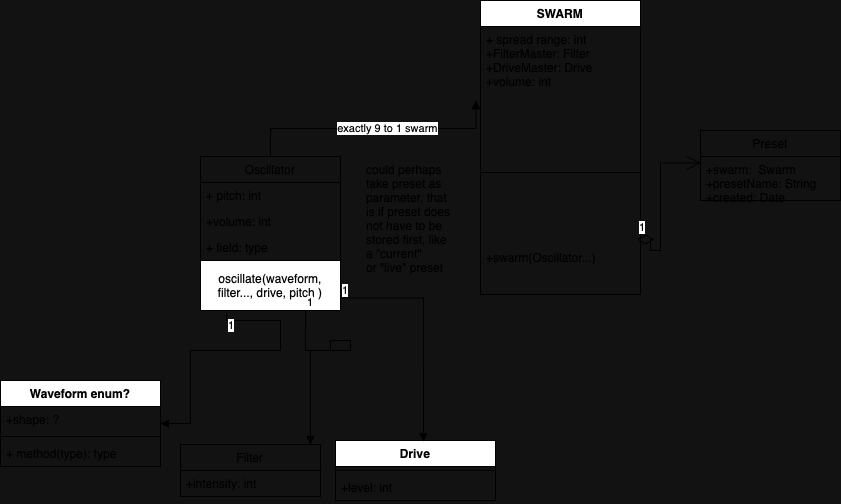

The diagram above was exported from draw.io. Its source (the exported page's mxGraphModel, read from the mxfile embedded in the PNG):
<mxGraphModel dx="934" dy="644" grid="1" gridSize="10" guides="1" tooltips="1" connect="1" arrows="1" fold="1" page="1" pageScale="1" pageWidth="850" pageHeight="1100" math="0" shadow="0">
  <root>
    <mxCell id="0" />
    <mxCell id="1" parent="0" />
    <mxCell id="S1jPwIcToBJFBvIgMLHQ-1" value="Preset" style="swimlane;fontStyle=0;childLayout=stackLayout;horizontal=1;startSize=26;fillColor=none;horizontalStack=0;resizeParent=1;resizeParentMax=0;resizeLast=0;collapsible=1;marginBottom=0;whiteSpace=wrap;html=1;" parent="1" vertex="1">
      <mxGeometry x="760" y="140" width="140" height="70" as="geometry" />
    </mxCell>
    <mxCell id="S1jPwIcToBJFBvIgMLHQ-2" value="+swarm: &amp;nbsp;Swarm&lt;br&gt;+presetName: String&lt;br&gt;+created: Date" style="text;strokeColor=none;fillColor=none;align=left;verticalAlign=top;spacingLeft=4;spacingRight=4;overflow=hidden;rotatable=0;points=[[0,0.5],[1,0.5]];portConstraint=eastwest;whiteSpace=wrap;html=1;" parent="S1jPwIcToBJFBvIgMLHQ-1" vertex="1">
      <mxGeometry y="26" width="140" height="44" as="geometry" />
    </mxCell>
    <mxCell id="S1jPwIcToBJFBvIgMLHQ-5" value="Oscillator" style="swimlane;fontStyle=0;childLayout=stackLayout;horizontal=1;startSize=26;fillColor=none;horizontalStack=0;resizeParent=1;resizeParentMax=0;resizeLast=0;collapsible=1;marginBottom=0;whiteSpace=wrap;html=1;" parent="1" vertex="1">
      <mxGeometry x="260" y="166" width="140" height="104" as="geometry" />
    </mxCell>
    <mxCell id="S1jPwIcToBJFBvIgMLHQ-6" value="+ pitch: int" style="text;strokeColor=none;fillColor=none;align=left;verticalAlign=top;spacingLeft=4;spacingRight=4;overflow=hidden;rotatable=0;points=[[0,0.5],[1,0.5]];portConstraint=eastwest;whiteSpace=wrap;html=1;" parent="S1jPwIcToBJFBvIgMLHQ-5" vertex="1">
      <mxGeometry y="26" width="140" height="26" as="geometry" />
    </mxCell>
    <mxCell id="S1jPwIcToBJFBvIgMLHQ-7" value="+volume: int" style="text;strokeColor=none;fillColor=none;align=left;verticalAlign=top;spacingLeft=4;spacingRight=4;overflow=hidden;rotatable=0;points=[[0,0.5],[1,0.5]];portConstraint=eastwest;whiteSpace=wrap;html=1;" parent="S1jPwIcToBJFBvIgMLHQ-5" vertex="1">
      <mxGeometry y="52" width="140" height="26" as="geometry" />
    </mxCell>
    <mxCell id="S1jPwIcToBJFBvIgMLHQ-8" value="+ field: type" style="text;strokeColor=none;fillColor=none;align=left;verticalAlign=top;spacingLeft=4;spacingRight=4;overflow=hidden;rotatable=0;points=[[0,0.5],[1,0.5]];portConstraint=eastwest;whiteSpace=wrap;html=1;" parent="S1jPwIcToBJFBvIgMLHQ-5" vertex="1">
      <mxGeometry y="78" width="140" height="26" as="geometry" />
    </mxCell>
    <mxCell id="S1jPwIcToBJFBvIgMLHQ-9" value="Waveform enum?" style="swimlane;fontStyle=1;align=center;verticalAlign=top;childLayout=stackLayout;horizontal=1;startSize=26;horizontalStack=0;resizeParent=1;resizeParentMax=0;resizeLast=0;collapsible=1;marginBottom=0;whiteSpace=wrap;html=1;" parent="1" vertex="1">
      <mxGeometry x="60" y="390" width="160" height="86" as="geometry" />
    </mxCell>
    <mxCell id="S1jPwIcToBJFBvIgMLHQ-10" value="+shape: ?" style="text;strokeColor=none;fillColor=none;align=left;verticalAlign=top;spacingLeft=4;spacingRight=4;overflow=hidden;rotatable=0;points=[[0,0.5],[1,0.5]];portConstraint=eastwest;whiteSpace=wrap;html=1;" parent="S1jPwIcToBJFBvIgMLHQ-9" vertex="1">
      <mxGeometry y="26" width="160" height="26" as="geometry" />
    </mxCell>
    <mxCell id="S1jPwIcToBJFBvIgMLHQ-11" value="" style="line;strokeWidth=1;fillColor=none;align=left;verticalAlign=middle;spacingTop=-1;spacingLeft=3;spacingRight=3;rotatable=0;labelPosition=right;points=[];portConstraint=eastwest;strokeColor=inherit;" parent="S1jPwIcToBJFBvIgMLHQ-9" vertex="1">
      <mxGeometry y="52" width="160" height="8" as="geometry" />
    </mxCell>
    <mxCell id="S1jPwIcToBJFBvIgMLHQ-12" value="+ method(type): type" style="text;strokeColor=none;fillColor=none;align=left;verticalAlign=top;spacingLeft=4;spacingRight=4;overflow=hidden;rotatable=0;points=[[0,0.5],[1,0.5]];portConstraint=eastwest;whiteSpace=wrap;html=1;" parent="S1jPwIcToBJFBvIgMLHQ-9" vertex="1">
      <mxGeometry y="60" width="160" height="26" as="geometry" />
    </mxCell>
    <mxCell id="S1jPwIcToBJFBvIgMLHQ-17" value="oscillate(waveform, filter..., drive, pitch )" style="html=1;whiteSpace=wrap;" parent="1" vertex="1">
      <mxGeometry x="260" y="270" width="140" height="50" as="geometry" />
    </mxCell>
    <mxCell id="S1jPwIcToBJFBvIgMLHQ-18" value="Filter" style="swimlane;fontStyle=0;childLayout=stackLayout;horizontal=1;startSize=26;fillColor=none;horizontalStack=0;resizeParent=1;resizeParentMax=0;resizeLast=0;collapsible=1;marginBottom=0;whiteSpace=wrap;html=1;" parent="1" vertex="1">
      <mxGeometry x="240" y="454" width="140" height="52" as="geometry" />
    </mxCell>
    <mxCell id="S1jPwIcToBJFBvIgMLHQ-21" value="+intensity: int" style="text;strokeColor=none;fillColor=none;align=left;verticalAlign=top;spacingLeft=4;spacingRight=4;overflow=hidden;rotatable=0;points=[[0,0.5],[1,0.5]];portConstraint=eastwest;whiteSpace=wrap;html=1;" parent="S1jPwIcToBJFBvIgMLHQ-18" vertex="1">
      <mxGeometry y="26" width="140" height="26" as="geometry" />
    </mxCell>
    <mxCell id="S1jPwIcToBJFBvIgMLHQ-22" value="Drive" style="swimlane;fontStyle=1;align=center;verticalAlign=top;childLayout=stackLayout;horizontal=1;startSize=26;horizontalStack=0;resizeParent=1;resizeParentMax=0;resizeLast=0;collapsible=1;marginBottom=0;whiteSpace=wrap;html=1;" parent="1" vertex="1">
      <mxGeometry x="395" y="450" width="160" height="60" as="geometry" />
    </mxCell>
    <mxCell id="S1jPwIcToBJFBvIgMLHQ-24" value="" style="line;strokeWidth=1;fillColor=none;align=left;verticalAlign=middle;spacingTop=-1;spacingLeft=3;spacingRight=3;rotatable=0;labelPosition=right;points=[];portConstraint=eastwest;strokeColor=inherit;" parent="S1jPwIcToBJFBvIgMLHQ-22" vertex="1">
      <mxGeometry y="26" width="160" height="8" as="geometry" />
    </mxCell>
    <mxCell id="S1jPwIcToBJFBvIgMLHQ-25" value="+level: int" style="text;strokeColor=none;fillColor=none;align=left;verticalAlign=top;spacingLeft=4;spacingRight=4;overflow=hidden;rotatable=0;points=[[0,0.5],[1,0.5]];portConstraint=eastwest;whiteSpace=wrap;html=1;" parent="S1jPwIcToBJFBvIgMLHQ-22" vertex="1">
      <mxGeometry y="34" width="160" height="26" as="geometry" />
    </mxCell>
    <mxCell id="S1jPwIcToBJFBvIgMLHQ-33" value="1" style="endArrow=block;endFill=1;html=1;edgeStyle=orthogonalEdgeStyle;align=left;verticalAlign=top;rounded=0;exitX=0.186;exitY=1.038;exitDx=0;exitDy=0;exitPerimeter=0;" parent="1" source="S1jPwIcToBJFBvIgMLHQ-17" edge="1" target="S1jPwIcToBJFBvIgMLHQ-9">
      <mxGeometry x="-1" relative="1" as="geometry">
        <mxPoint x="370" y="360" as="sourcePoint" />
        <mxPoint x="530" y="360" as="targetPoint" />
        <Array as="points">
          <mxPoint x="286" y="330" />
          <mxPoint x="340" y="330" />
          <mxPoint x="340" y="360" />
          <mxPoint x="250" y="360" />
        </Array>
      </mxGeometry>
    </mxCell>
    <mxCell id="S1jPwIcToBJFBvIgMLHQ-35" value="" style="endArrow=block;endFill=1;html=1;edgeStyle=orthogonalEdgeStyle;align=left;verticalAlign=top;rounded=0;exitX=0.75;exitY=1;exitDx=0;exitDy=0;" parent="1" source="S1jPwIcToBJFBvIgMLHQ-17" target="S1jPwIcToBJFBvIgMLHQ-18" edge="1">
      <mxGeometry x="-1" relative="1" as="geometry">
        <mxPoint x="590" y="280" as="sourcePoint" />
        <mxPoint x="530" y="360" as="targetPoint" />
        <Array as="points">
          <mxPoint x="365" y="360" />
          <mxPoint x="390" y="360" />
          <mxPoint x="390" y="350" />
          <mxPoint x="410" y="350" />
          <mxPoint x="410" y="360" />
          <mxPoint x="370" y="360" />
        </Array>
      </mxGeometry>
    </mxCell>
    <mxCell id="S1jPwIcToBJFBvIgMLHQ-36" value="1" style="edgeLabel;resizable=0;html=1;align=left;verticalAlign=bottom;" parent="S1jPwIcToBJFBvIgMLHQ-35" connectable="0" vertex="1">
      <mxGeometry x="-1" relative="1" as="geometry" />
    </mxCell>
    <mxCell id="S1jPwIcToBJFBvIgMLHQ-37" value="" style="endArrow=block;endFill=1;html=1;edgeStyle=orthogonalEdgeStyle;align=left;verticalAlign=top;rounded=0;entryX=0.55;entryY=0.017;entryDx=0;entryDy=0;entryPerimeter=0;exitX=1;exitY=0.75;exitDx=0;exitDy=0;" parent="1" target="S1jPwIcToBJFBvIgMLHQ-22" edge="1" source="S1jPwIcToBJFBvIgMLHQ-17">
      <mxGeometry x="-1" relative="1" as="geometry">
        <mxPoint x="475" y="340" as="sourcePoint" />
        <mxPoint x="830" y="270" as="targetPoint" />
      </mxGeometry>
    </mxCell>
    <mxCell id="S1jPwIcToBJFBvIgMLHQ-38" value="1" style="edgeLabel;resizable=0;html=1;align=left;verticalAlign=bottom;" parent="S1jPwIcToBJFBvIgMLHQ-37" connectable="0" vertex="1">
      <mxGeometry x="-1" relative="1" as="geometry" />
    </mxCell>
    <mxCell id="S1jPwIcToBJFBvIgMLHQ-40" value="could perhaps take preset as parameter, that is if preset does not have to be stored first, like a &quot;current&quot;&lt;br&gt;or &quot;live&quot; preset" style="text;strokeColor=none;fillColor=none;align=left;verticalAlign=top;spacingLeft=4;spacingRight=4;overflow=hidden;rotatable=0;points=[[0,0.5],[1,0.5]];portConstraint=eastwest;whiteSpace=wrap;html=1;" parent="1" vertex="1">
      <mxGeometry x="420" y="166" width="100" height="150" as="geometry" />
    </mxCell>
    <mxCell id="3pJ73FAniLaDoTYtY676-1" value="SWARM" style="swimlane;fontStyle=1;align=center;verticalAlign=top;childLayout=stackLayout;horizontal=1;startSize=26;horizontalStack=0;resizeParent=1;resizeParentMax=0;resizeLast=0;collapsible=1;marginBottom=0;whiteSpace=wrap;html=1;" parent="1" vertex="1">
      <mxGeometry x="540" y="10" width="160" height="294" as="geometry" />
    </mxCell>
    <mxCell id="3pJ73FAniLaDoTYtY676-2" value="+ spread range: int&lt;br&gt;+FilterMaster: Filter&lt;br&gt;+DriveMaster: Drive&lt;br&gt;+volume: int" style="text;strokeColor=none;fillColor=none;align=left;verticalAlign=top;spacingLeft=4;spacingRight=4;overflow=hidden;rotatable=0;points=[[0,0.5],[1,0.5]];portConstraint=eastwest;whiteSpace=wrap;html=1;" parent="3pJ73FAniLaDoTYtY676-1" vertex="1">
      <mxGeometry y="26" width="160" height="74" as="geometry" />
    </mxCell>
    <mxCell id="3pJ73FAniLaDoTYtY676-3" value="" style="line;strokeWidth=1;fillColor=none;align=left;verticalAlign=middle;spacingTop=-1;spacingLeft=3;spacingRight=3;rotatable=0;labelPosition=right;points=[];portConstraint=eastwest;strokeColor=inherit;" parent="3pJ73FAniLaDoTYtY676-1" vertex="1">
      <mxGeometry y="100" width="160" height="144" as="geometry" />
    </mxCell>
    <mxCell id="3pJ73FAniLaDoTYtY676-4" value="+swarm(Oscillator...)" style="text;strokeColor=none;fillColor=none;align=left;verticalAlign=top;spacingLeft=4;spacingRight=4;overflow=hidden;rotatable=0;points=[[0,0.5],[1,0.5]];portConstraint=eastwest;whiteSpace=wrap;html=1;" parent="3pJ73FAniLaDoTYtY676-1" vertex="1">
      <mxGeometry y="244" width="160" height="50" as="geometry" />
    </mxCell>
    <mxCell id="SCkg1crJrhZ9xSTfFrXn-6" value="" style="endArrow=block;endFill=1;html=1;edgeStyle=orthogonalEdgeStyle;align=left;verticalAlign=top;rounded=0;exitX=0.5;exitY=0;exitDx=0;exitDy=0;entryX=-0.029;entryY=1.002;entryDx=0;entryDy=0;entryPerimeter=0;" edge="1" parent="1" source="S1jPwIcToBJFBvIgMLHQ-5" target="3pJ73FAniLaDoTYtY676-2">
      <mxGeometry x="-1" relative="1" as="geometry">
        <mxPoint x="350" y="260" as="sourcePoint" />
        <mxPoint x="490" y="50" as="targetPoint" />
      </mxGeometry>
    </mxCell>
    <mxCell id="SCkg1crJrhZ9xSTfFrXn-8" value="exactly 9 to 1 swarm" style="edgeLabel;html=1;align=center;verticalAlign=middle;resizable=0;points=[];" vertex="1" connectable="0" parent="SCkg1crJrhZ9xSTfFrXn-6">
      <mxGeometry x="0.1042" y="1" relative="1" as="geometry">
        <mxPoint as="offset" />
      </mxGeometry>
    </mxCell>
    <mxCell id="SCkg1crJrhZ9xSTfFrXn-9" value="1" style="endArrow=open;html=1;endSize=12;startArrow=diamondThin;startSize=14;startFill=0;edgeStyle=orthogonalEdgeStyle;align=left;verticalAlign=bottom;rounded=0;entryX=0.001;entryY=0.147;entryDx=0;entryDy=0;entryPerimeter=0;exitX=0.979;exitY=-0.101;exitDx=0;exitDy=0;exitPerimeter=0;" edge="1" parent="1" source="3pJ73FAniLaDoTYtY676-4" target="S1jPwIcToBJFBvIgMLHQ-2">
      <mxGeometry x="-1" y="3" relative="1" as="geometry">
        <mxPoint x="610" y="210" as="sourcePoint" />
        <mxPoint x="510" y="260" as="targetPoint" />
        <Array as="points">
          <mxPoint x="710" y="249" />
          <mxPoint x="710" y="260" />
          <mxPoint x="720" y="260" />
          <mxPoint x="720" y="172" />
        </Array>
      </mxGeometry>
    </mxCell>
  </root>
</mxGraphModel>